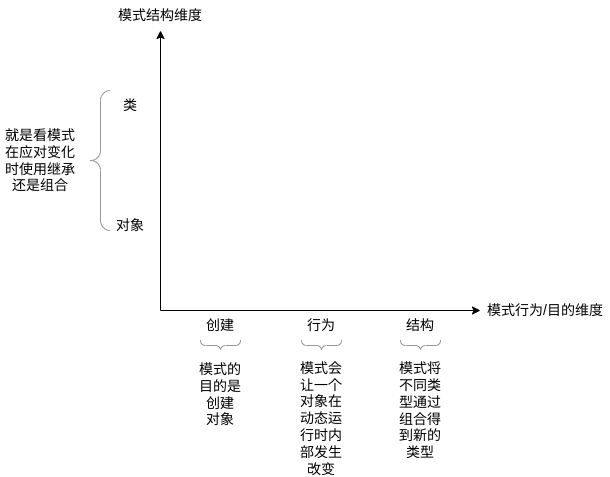

The diagram above was exported from draw.io. Its source (the exported page's mxGraphModel, read from the mxfile embedded in the PNG):
<mxGraphModel dx="599" dy="732" grid="1" gridSize="10" guides="1" tooltips="1" connect="1" arrows="1" fold="1" page="1" pageScale="1" pageWidth="850" pageHeight="1100" math="0" shadow="0">
  <root>
    <mxCell id="0" />
    <mxCell id="1" parent="0" />
    <mxCell id="5j_Sdmxz7X1syouir20a-1" value="" style="endArrow=classic;html=1;rounded=0;" edge="1" parent="1">
      <mxGeometry width="50" height="50" relative="1" as="geometry">
        <mxPoint x="240" y="400" as="sourcePoint" />
        <mxPoint x="240" y="120" as="targetPoint" />
      </mxGeometry>
    </mxCell>
    <mxCell id="5j_Sdmxz7X1syouir20a-2" value="" style="endArrow=classic;html=1;rounded=0;" edge="1" parent="1">
      <mxGeometry width="50" height="50" relative="1" as="geometry">
        <mxPoint x="240" y="400" as="sourcePoint" />
        <mxPoint x="560" y="400" as="targetPoint" />
      </mxGeometry>
    </mxCell>
    <mxCell id="5j_Sdmxz7X1syouir20a-3" value="&lt;font style=&quot;font-size: 14px;&quot;&gt;类&lt;/font&gt;" style="text;html=1;align=center;verticalAlign=middle;whiteSpace=wrap;rounded=0;" vertex="1" parent="1">
      <mxGeometry x="180" y="180" width="60" height="30" as="geometry" />
    </mxCell>
    <mxCell id="5j_Sdmxz7X1syouir20a-4" value="&lt;span style=&quot;font-size: 14px;&quot;&gt;对象&lt;/span&gt;" style="text;html=1;align=center;verticalAlign=middle;whiteSpace=wrap;rounded=0;" vertex="1" parent="1">
      <mxGeometry x="180" y="300" width="60" height="30" as="geometry" />
    </mxCell>
    <mxCell id="5j_Sdmxz7X1syouir20a-5" value="&lt;font style=&quot;font-size: 14px;&quot;&gt;创建&lt;/font&gt;" style="text;html=1;align=center;verticalAlign=middle;whiteSpace=wrap;rounded=0;" vertex="1" parent="1">
      <mxGeometry x="270" y="400" width="60" height="30" as="geometry" />
    </mxCell>
    <mxCell id="5j_Sdmxz7X1syouir20a-6" value="&lt;font style=&quot;font-size: 14px;&quot;&gt;行为&lt;/font&gt;" style="text;html=1;align=center;verticalAlign=middle;whiteSpace=wrap;rounded=0;" vertex="1" parent="1">
      <mxGeometry x="371" y="400" width="60" height="30" as="geometry" />
    </mxCell>
    <mxCell id="5j_Sdmxz7X1syouir20a-7" value="&lt;font style=&quot;font-size: 14px;&quot;&gt;结构&lt;/font&gt;" style="text;html=1;align=center;verticalAlign=middle;whiteSpace=wrap;rounded=0;" vertex="1" parent="1">
      <mxGeometry x="470" y="400" width="60" height="30" as="geometry" />
    </mxCell>
    <mxCell id="5j_Sdmxz7X1syouir20a-8" value="&lt;font style=&quot;font-size: 14px;&quot;&gt;模式行为/目的维度&lt;/font&gt;" style="text;html=1;align=center;verticalAlign=middle;whiteSpace=wrap;rounded=0;" vertex="1" parent="1">
      <mxGeometry x="560" y="385" width="130" height="30" as="geometry" />
    </mxCell>
    <mxCell id="5j_Sdmxz7X1syouir20a-9" value="&lt;font style=&quot;font-size: 14px;&quot;&gt;模式结构维度&lt;/font&gt;" style="text;html=1;align=center;verticalAlign=middle;whiteSpace=wrap;rounded=0;" vertex="1" parent="1">
      <mxGeometry x="190" y="90" width="100" height="30" as="geometry" />
    </mxCell>
    <mxCell id="5j_Sdmxz7X1syouir20a-10" value="" style="labelPosition=right;align=left;strokeWidth=1;shape=mxgraph.mockup.markup.curlyBrace;html=1;shadow=0;dashed=0;strokeColor=#999999;direction=north;" vertex="1" parent="1">
      <mxGeometry x="170" y="180" width="20" height="140" as="geometry" />
    </mxCell>
    <mxCell id="5j_Sdmxz7X1syouir20a-11" value="&lt;span style=&quot;font-size: 14px;&quot;&gt;就是看模式在应对变化时使用继承还是组合&lt;/span&gt;" style="text;html=1;align=center;verticalAlign=middle;whiteSpace=wrap;rounded=0;" vertex="1" parent="1">
      <mxGeometry x="80" y="205" width="80" height="90" as="geometry" />
    </mxCell>
    <mxCell id="5j_Sdmxz7X1syouir20a-12" value="" style="verticalLabelPosition=bottom;shadow=0;dashed=0;align=center;html=1;verticalAlign=top;strokeWidth=1;shape=mxgraph.mockup.markup.curlyBrace;whiteSpace=wrap;strokeColor=#999999;direction=west;" vertex="1" parent="1">
      <mxGeometry x="280" y="430" width="40" height="10" as="geometry" />
    </mxCell>
    <mxCell id="5j_Sdmxz7X1syouir20a-13" value="" style="verticalLabelPosition=bottom;shadow=0;dashed=0;align=center;html=1;verticalAlign=top;strokeWidth=1;shape=mxgraph.mockup.markup.curlyBrace;whiteSpace=wrap;strokeColor=#999999;direction=west;" vertex="1" parent="1">
      <mxGeometry x="381" y="430" width="40" height="10" as="geometry" />
    </mxCell>
    <mxCell id="5j_Sdmxz7X1syouir20a-14" value="" style="verticalLabelPosition=bottom;shadow=0;dashed=0;align=center;html=1;verticalAlign=top;strokeWidth=1;shape=mxgraph.mockup.markup.curlyBrace;whiteSpace=wrap;strokeColor=#999999;direction=west;" vertex="1" parent="1">
      <mxGeometry x="480" y="430" width="40" height="10" as="geometry" />
    </mxCell>
    <mxCell id="5j_Sdmxz7X1syouir20a-15" value="&lt;font style=&quot;font-size: 14px;&quot;&gt;模式的目的是创建&lt;/font&gt;&lt;div&gt;&lt;font style=&quot;font-size: 14px;&quot;&gt;对象&lt;/font&gt;&lt;/div&gt;" style="text;html=1;align=center;verticalAlign=middle;whiteSpace=wrap;rounded=0;" vertex="1" parent="1">
      <mxGeometry x="275" y="464" width="50" height="40" as="geometry" />
    </mxCell>
    <mxCell id="5j_Sdmxz7X1syouir20a-16" value="&lt;span style=&quot;font-size: 14px;&quot;&gt;模式将不同类型通过组合得到新的类型&lt;/span&gt;" style="text;html=1;align=center;verticalAlign=middle;whiteSpace=wrap;rounded=0;" vertex="1" parent="1">
      <mxGeometry x="475" y="480" width="50" height="40" as="geometry" />
    </mxCell>
    <mxCell id="5j_Sdmxz7X1syouir20a-17" value="&lt;span style=&quot;font-size: 14px;&quot;&gt;模式会让一个对象在动态运行时内部发生改变&lt;/span&gt;" style="text;html=1;align=center;verticalAlign=middle;whiteSpace=wrap;rounded=0;" vertex="1" parent="1">
      <mxGeometry x="376" y="488" width="50" height="40" as="geometry" />
    </mxCell>
  </root>
</mxGraphModel>